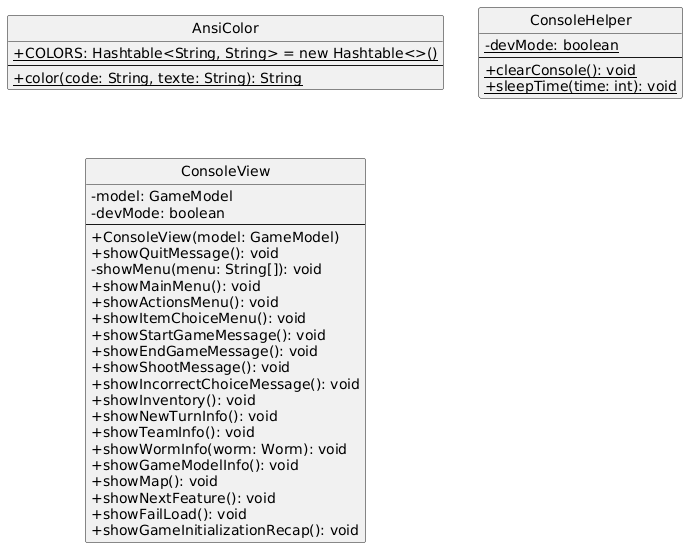

The diagram above was rendered by PlantUML. Its source (embedded in the PNG):
@startuml
skinparam classAttributeIconSize 0
hide circle

class AnsiColor {
  +{static} COLORS: Hashtable<String, String> = new Hashtable<>()
  --
  +{static} color(code: String, texte: String): String
}

class ConsoleHelper {
  -{static} devMode: boolean
  --
  +{static} clearConsole(): void
  +{static} sleepTime(time: int): void
}

class ConsoleView {
  -model: GameModel
  -devMode: boolean
  --
  +ConsoleView(model: GameModel)
  +showQuitMessage(): void
  -showMenu(menu: String[]): void
  +showMainMenu(): void
  +showActionsMenu(): void
  +showItemChoiceMenu(): void
  +showStartGameMessage(): void
  +showEndGameMessage(): void
  +showShootMessage(): void
  +showIncorrectChoiceMessage(): void
  +showInventory(): void
  +showNewTurnInfo(): void
  +showTeamInfo(): void
  +showWormInfo(worm: Worm): void
  +showGameModelInfo(): void
  +showMap(): void
  +showNextFeature(): void
  +showFailLoad(): void
  +showGameInitializationRecap(): void
}
@enduml